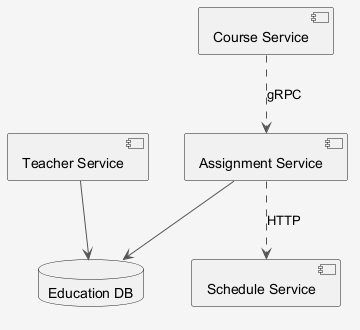

The diagram above was rendered by PlantUML. Its source (embedded in the PNG):
@startuml
skinparam shadowing false
skinparam backgroundColor #F5F5F5
skinparam ArrowColor #555555
component "Assignment Service" as C_AssignmentService
component "Schedule Service" as C_ScheduleService
component "Course Service" as C_CourseService
component "Teacher Service" as C_TeacherService
database "Education DB" as DB_education
C_AssignmentService --> DB_education
C_TeacherService --> DB_education
C_AssignmentService ..> C_ScheduleService : HTTP
C_CourseService ..> C_AssignmentService : gRPC
@enduml